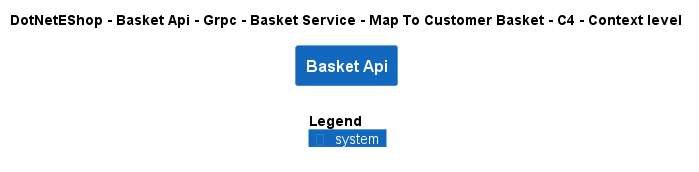

The diagram above was rendered by PlantUML. Its source (embedded in the PNG):
@startuml
!include ..\..\..\..\..\..\..\..\..\.c4s\C4_Context.puml

AddElementTag("c4interflow:lifecycle:new", $bgColor=green, $fontColor=#ffffff, $borderColor=green, $shadowing="False")
AddElementTag("c4interflow:lifecycle:changed", $bgColor=orange, $fontColor=#ffffff, $borderColor=orange, $shadowing="False")
AddElementTag("c4interflow:lifecycle:removed", $bgColor=red, $fontColor=#ffffff, $borderColor=red, $shadowing="False")

AddRelTag("c4interflow:lifecycle:new", $textColor=green, $lineColor=green)
AddRelTag("c4interflow:lifecycle:changed", $textColor=orange, $lineColor=orange)
AddRelTag("c4interflow:lifecycle:removed", $textColor=red, $lineColor=red)

SHOW_PERSON_PORTRAIT()
LAYOUT_TOP_DOWN()

skinparam linetype polyline

title DotNetEShop - Basket Api - Grpc - Basket Service - Map To Customer Basket - C4 - Context level

System(DotNetEShop.SoftwareSystems.BasketApi, "Basket Api", "")



SHOW_LEGEND()
@enduml